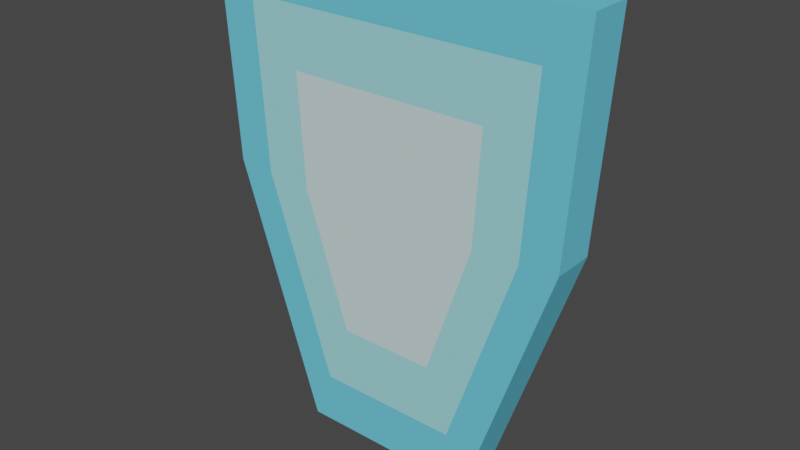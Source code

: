 # Source: Armour.blend  (saved by Blender 2.91.10; exported with 4.5.12 LTS)
import bpy
from mathutils import Matrix  # noqa: F401  (used for matrix-valued properties, if any)

bpy.ops.wm.read_factory_settings(use_empty=True)
scene = bpy.context.scene
scene.name = 'Scene'

# ---- collections
col_collection = bpy.data.collections.new('Collection'); scene.collection.children.link(col_collection)

# ---- materials (node trees are filled in below, after node groups)
mat_material_003 = bpy.data.materials.new('Material.003')
mat_material_003.use_transparent_shadow = False
mat_material_003.diffuse_color = (0.1493, 0.6065, 0.8, 1.0)
mat_material_002 = bpy.data.materials.new('Material.002')
mat_material_002.use_transparent_shadow = False
mat_material_002.diffuse_color = (0.3367, 0.7546, 0.8, 1.0)
mat_material_001 = bpy.data.materials.new('Material.001')
mat_material_001.use_transparent_shadow = False
mat_material_001.diffuse_color = (0.619, 0.7771, 0.8, 1.0)

# ---- material node trees

# ---- world
world_world = bpy.data.worlds.new('World'); scene.world = world_world
world_world.use_nodes = True; world_world.node_tree.nodes.clear()
_N = world_world.node_tree.nodes; _L = world_world.node_tree.links
n0 = _N.new('ShaderNodeOutputWorld'); n0.name = 'World Output'; n0.location = (300, 300)
n1 = _N.new('ShaderNodeBackground'); n1.name = 'Background'; n1.location = (10, 300)
n1.inputs[0].default_value = (0.05088, 0.05088, 0.05088, 1.0)
_L.new(n1.outputs[0], n0.inputs[0])
n0.is_active_output = True
world_world.color = (0.05088, 0.05088, 0.05088)
world_world.use_sun_shadow = False
world_world.sun_shadow_jitter_overblur = 0.0

# ---- meshes
me_plane = bpy.data.meshes.new('Plane')
me_plane.from_pydata([(-0.9271, 0.01612, -4.442e-08), (0.9271, 0.01612, -4.442e-08), (-1.0, 1.129, -5.658e-09), (1.0, 1.129, -5.658e-09), (-0.4764, -1.319, 1.393e-08), (0.4764, -1.319, 1.393e-08), (-0.731, 0.0005128, -3.757e-08), (0.731, 0.0005128, -3.757e-08), (-0.7885, 0.8784, -7.009e-09), (0.7885, 0.8784, -7.009e-09), (-0.3756, -1.052, 8.434e-09), (0.3756, -1.052, 8.434e-09), (-0.4879, -0.01885, -2.908e-08), (0.4879, -0.01885, -2.908e-08), (-0.5262, 0.567, -8.686e-09), (0.5262, 0.567, -8.686e-09), (-0.2507, -0.7212, 1.621e-09), (0.2507, -0.7212, 1.621e-09), (-1.0, 1.129, -0.2182), (-0.9271, 0.01612, -0.2182), (-0.7885, 0.8784, -0.2182), (-0.731, 0.0005128, -0.2182), (0.9271, 0.01612, -0.2182), (1.0, 1.129, -0.2182), (-0.4764, -1.319, -0.2182), (0.4764, -1.319, -0.2182), (0.731, 0.0005128, -0.2182), (0.7885, 0.8784, -0.2182), (-0.3756, -1.052, -0.2182), (0.3756, -1.052, -0.2182), (-0.5262, 0.567, -0.2182), (-0.4879, -0.01885, -0.2182), (0.4879, -0.01885, -0.2182), (0.5262, 0.567, -0.2182), (-0.2507, -0.7212, -0.2182), (0.2507, -0.7212, -0.2182)], [], [(0, 4, 10, 6), (3, 2, 8, 9), (5, 1, 7, 11), (4, 5, 11, 10), (1, 3, 9, 7), (2, 0, 6, 8), (8, 6, 12, 14), (6, 10, 16, 12), (9, 8, 14, 15), (11, 7, 13, 17), (10, 11, 17, 16), (7, 9, 15, 13), (14, 12, 16, 17, 13, 15), (19, 21, 28, 24), (23, 27, 20, 18), (25, 29, 26, 22), (24, 28, 29, 25), (22, 26, 27, 23), (18, 20, 21, 19), (20, 30, 31, 21), (21, 31, 34, 28), (27, 33, 30, 20), (29, 35, 32, 26), (28, 34, 35, 29), (26, 32, 33, 27), (30, 33, 32, 35, 34, 31), (0, 19, 24, 4), (3, 23, 18, 2), (5, 25, 22, 1), (4, 24, 25, 5), (1, 22, 23, 3), (2, 18, 19, 0)])
me_plane.polygons.foreach_set('material_index', [0, 0, 0, 0, 0, 0, 1, 1, 1, 1, 1, 1, 2, 0, 0, 0, 0, 0, 0, 1, 1, 1, 1, 1, 1, 2, 0, 0, 0, 0, 0, 0])
_uv = me_plane.uv_layers.new(name='UVMap')
_uv.uv.foreach_set('vector', [0.0, 0.0, 0.0, 0.0, 0.0, 0.0, 0.0, 0.0, 0.0, 0.0, 0.0, 0.0, 0.0, 0.0, 0.0, 0.0, 0.0, 0.0, 0.0, 0.0, 0.0, 0.0, 0.0, 0.0, 0.0, 0.0, 0.0, 0.0, 0.0, 0.0, 0.0, 0.0, 0.0, 0.0, 0.0, 0.0, 0.0, 0.0, 0.0, 0.0, 0.0, 0.0, 0.0, 0.0, 0.0, 0.0, 0.0, 0.0, 0.0, 0.0, 0.0, 0.0, 0.0, 0.0, 0.0, 0.0, 0.0, 0.0, 0.0, 0.0, 0.0, 0.0, 0.0, 0.0, 0.0, 0.0, 0.0, 0.0, 0.0, 0.0, 0.0, 0.0, 0.0, 0.0, 0.0, 0.0, 0.0, 0.0, 0.0, 0.0, 0.0, 0.0, 0.0, 0.0, 0.0, 0.0, 0.0, 0.0, 0.0, 0.0, 0.0, 0.0, 0.0, 0.0, 0.0, 0.0, 0.0, 0.0, 0.0, 0.0, 0.0, 0.0, 0.0, 0.0, 0.0, 0.0, 0.0, 0.0, 0.0, 0.0, 0.0, 0.0, 0.0, 0.0, 0.0, 0.0, 0.0, 0.0, 0.0, 0.0, 0.0, 0.0, 0.0, 0.0, 0.0, 0.0, 0.0, 0.0, 0.0, 0.0, 0.0, 0.0, 0.0, 0.0, 0.0, 0.0, 0.0, 0.0, 0.0, 0.0, 0.0, 0.0, 0.0, 0.0, 0.0, 0.0, 0.0, 0.0, 0.0, 0.0, 0.0, 0.0, 0.0, 0.0, 0.0, 0.0, 0.0, 0.0, 0.0, 0.0, 0.0, 0.0, 0.0, 0.0, 0.0, 0.0, 0.0, 0.0, 0.0, 0.0, 0.0, 0.0, 0.0, 0.0, 0.0, 0.0, 0.0, 0.0, 0.0, 0.0, 0.0, 0.0, 0.0, 0.0, 0.0, 0.0, 0.0, 0.0, 0.0, 0.0, 0.0, 0.0, 0.0, 0.0, 0.0, 0.0, 0.0, 0.0, 0.0, 0.0, 0.0, 0.0, 0.0, 0.0, 0.0, 0.0, 0.0, 0.0, 0.0, 0.0, 0.0, 0.0, 0.0, 0.0, 0.0, 0.0, 0.0, 0.0, 0.0, 0.0, 0.0, 0.0, 0.0, 0.0, 0.0, 0.0, 0.0, 0.0, 0.0, 0.0, 0.0, 0.0, 0.0, 0.0, 0.0, 0.0, 0.0, 0.0, 0.0, 0.0, 0.0, 0.0, 0.0, 0.0, 0.0, 0.0, 0.0, 0.0, 0.0, 0.0, 0.0, 0.0, 0.0, 0.0, 0.0, 0.0, 0.0, 0.0, 0.0, 0.0, 0.0, 0.0, 0.0, 0.0])
me_plane.materials.append(mat_material_003)
me_plane.materials.append(mat_material_002)
me_plane.materials.append(mat_material_001)
me_plane.use_remesh_fix_poles = True
me_plane.use_remesh_preserve_attributes = False
me_plane.use_mirror_vertex_groups = False
me_plane.update()

# ---- objects
ob_plane = bpy.data.objects.new('Plane', me_plane)

# ---- transforms, parenting, visibility, modifiers, constraints
ob_plane.location = (0.0, 0.0, 0.0)
ob_plane.rotation_euler = (1.571, -0.0, 0.0)
ob_plane.lineart.crease_threshold = 0.0

# ---- collection membership
col_collection.objects.link(ob_plane)

# ---- scene / render settings (as saved in the file)
scene.frame_start = 1; scene.frame_end = 250; scene.frame_set(1)
scene.render.engine = 'BLENDER_EEVEE_NEXT'
scene.cycles.use_denoising = False
scene.cycles.samples = 128
scene.cycles.sampling_pattern = 'TABULATED_SOBOL'
scene.cycles.use_adaptive_sampling = False
scene.cycles.use_light_tree = False
scene.view_settings.view_transform = 'Filmic'
bpy.context.view_layer.update()

# ---- added for rendering (the .blend has no active camera and no usable light): camera, sun
cam_auto = bpy.data.cameras.new('AutoCamera')
cam_auto.lens = 50.0
cam_auto.sensor_width = 36.0
cam_auto.clip_end = 1000.0
ob_auto_camera = bpy.data.objects.new('AutoCamera', cam_auto)
scene.collection.objects.link(ob_auto_camera)
ob_auto_camera.location = (2.93175, -3.40901, 2.25081)
ob_auto_camera.rotation_euler = (1.09748, -7.21219e-08, 0.694738)
scene.camera = ob_auto_camera
light_auto_sun = bpy.data.lights.new('AutoSun', 'SUN')
light_auto_sun.energy = 3.0
light_auto_sun.angle = 0.0523599
ob_auto_sun = bpy.data.objects.new('AutoSun', light_auto_sun)
scene.collection.objects.link(ob_auto_sun)
ob_auto_sun.rotation_euler = (0.872665, 0.174533, 0.523599)
bpy.context.view_layer.update()
